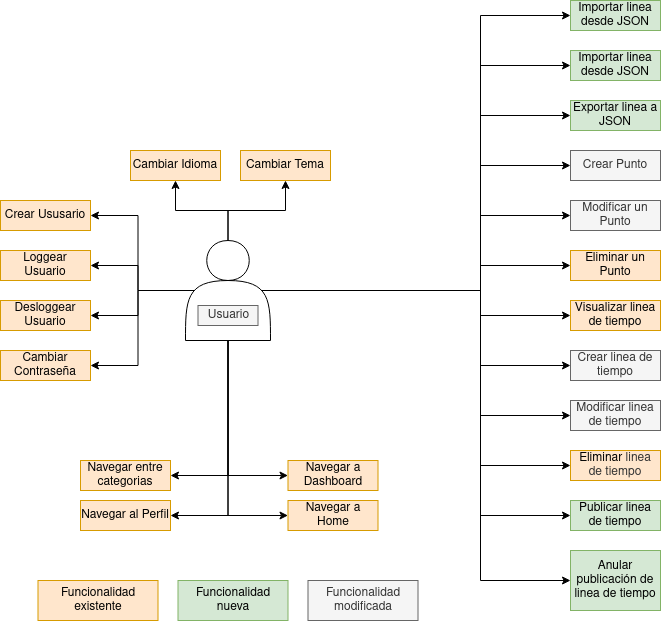

The diagram above was exported from draw.io. Its source (the exported page's mxGraphModel, read from the mxfile embedded in the PNG):
<mxGraphModel dx="1350" dy="1962" grid="1" gridSize="10" guides="1" tooltips="1" connect="1" arrows="1" fold="1" page="1" pageScale="1" pageWidth="827" pageHeight="1169" math="0" shadow="0">
  <root>
    <mxCell id="0" />
    <mxCell id="1" parent="0" />
    <mxCell id="j49Efcr89U4nh6qJybTI-4" value="Crear Punto" style="rounded=0;whiteSpace=wrap;html=1;fillColor=#f5f5f5;strokeColor=#666666;fontColor=#333333;" parent="1" vertex="1">
      <mxGeometry x="580" y="30" width="90" height="30" as="geometry" />
    </mxCell>
    <mxCell id="j49Efcr89U4nh6qJybTI-5" value="Modificar un Punto" style="rounded=0;whiteSpace=wrap;html=1;fillColor=#f5f5f5;strokeColor=#666666;fontColor=#333333;" parent="1" vertex="1">
      <mxGeometry x="580" y="80" width="90" height="30" as="geometry" />
    </mxCell>
    <mxCell id="j49Efcr89U4nh6qJybTI-6" value="Eliminar un Punto" style="rounded=0;whiteSpace=wrap;html=1;fillColor=#ffe6cc;strokeColor=#d79b00;" parent="1" vertex="1">
      <mxGeometry x="580" y="130" width="90" height="30" as="geometry" />
    </mxCell>
    <mxCell id="j49Efcr89U4nh6qJybTI-7" value="Visualizar linea de tiempo" style="rounded=0;whiteSpace=wrap;html=1;fillColor=#ffe6cc;strokeColor=#d79b00;" parent="1" vertex="1">
      <mxGeometry x="580" y="180" width="90" height="30" as="geometry" />
    </mxCell>
    <mxCell id="j49Efcr89U4nh6qJybTI-10" style="edgeStyle=orthogonalEdgeStyle;rounded=0;orthogonalLoop=1;jettySize=auto;html=1;entryX=0;entryY=0.5;entryDx=0;entryDy=0;" parent="1" source="j49Efcr89U4nh6qJybTI-9" target="j49Efcr89U4nh6qJybTI-4" edge="1">
      <mxGeometry relative="1" as="geometry">
        <Array as="points">
          <mxPoint x="490" y="170" />
          <mxPoint x="490" y="45" />
        </Array>
      </mxGeometry>
    </mxCell>
    <mxCell id="j49Efcr89U4nh6qJybTI-11" style="edgeStyle=orthogonalEdgeStyle;rounded=0;orthogonalLoop=1;jettySize=auto;html=1;entryX=0;entryY=0.5;entryDx=0;entryDy=0;" parent="1" source="j49Efcr89U4nh6qJybTI-9" target="j49Efcr89U4nh6qJybTI-5" edge="1">
      <mxGeometry relative="1" as="geometry">
        <Array as="points">
          <mxPoint x="490" y="170" />
          <mxPoint x="490" y="95" />
        </Array>
      </mxGeometry>
    </mxCell>
    <mxCell id="j49Efcr89U4nh6qJybTI-12" style="edgeStyle=orthogonalEdgeStyle;rounded=0;orthogonalLoop=1;jettySize=auto;html=1;" parent="1" source="j49Efcr89U4nh6qJybTI-9" target="j49Efcr89U4nh6qJybTI-6" edge="1">
      <mxGeometry relative="1" as="geometry">
        <Array as="points">
          <mxPoint x="490" y="170" />
          <mxPoint x="490" y="145" />
        </Array>
      </mxGeometry>
    </mxCell>
    <mxCell id="j49Efcr89U4nh6qJybTI-13" style="edgeStyle=orthogonalEdgeStyle;rounded=0;orthogonalLoop=1;jettySize=auto;html=1;entryX=0;entryY=0.5;entryDx=0;entryDy=0;" parent="1" source="j49Efcr89U4nh6qJybTI-9" target="j49Efcr89U4nh6qJybTI-7" edge="1">
      <mxGeometry relative="1" as="geometry">
        <Array as="points">
          <mxPoint x="490" y="170" />
          <mxPoint x="490" y="195" />
        </Array>
      </mxGeometry>
    </mxCell>
    <mxCell id="j49Efcr89U4nh6qJybTI-16" style="edgeStyle=orthogonalEdgeStyle;rounded=0;orthogonalLoop=1;jettySize=auto;html=1;entryX=1;entryY=0.5;entryDx=0;entryDy=0;exitX=0.5;exitY=1;exitDx=0;exitDy=0;" parent="1" source="j49Efcr89U4nh6qJybTI-9" target="j49Efcr89U4nh6qJybTI-15" edge="1">
      <mxGeometry relative="1" as="geometry" />
    </mxCell>
    <mxCell id="72cq7O1zdhcPPg5rQXkF-6" style="edgeStyle=orthogonalEdgeStyle;rounded=0;orthogonalLoop=1;jettySize=auto;html=1;" parent="1" source="j49Efcr89U4nh6qJybTI-9" target="72cq7O1zdhcPPg5rQXkF-4" edge="1">
      <mxGeometry relative="1" as="geometry" />
    </mxCell>
    <mxCell id="72cq7O1zdhcPPg5rQXkF-7" style="edgeStyle=orthogonalEdgeStyle;rounded=0;orthogonalLoop=1;jettySize=auto;html=1;" parent="1" source="j49Efcr89U4nh6qJybTI-9" target="72cq7O1zdhcPPg5rQXkF-5" edge="1">
      <mxGeometry relative="1" as="geometry" />
    </mxCell>
    <mxCell id="TKReAYZvqmQpwb78Axy1-12" style="edgeStyle=orthogonalEdgeStyle;rounded=0;orthogonalLoop=1;jettySize=auto;html=1;exitX=0.5;exitY=1;exitDx=0;exitDy=0;entryX=0;entryY=0.5;entryDx=0;entryDy=0;" parent="1" source="j49Efcr89U4nh6qJybTI-9" target="TKReAYZvqmQpwb78Axy1-7" edge="1">
      <mxGeometry relative="1" as="geometry" />
    </mxCell>
    <mxCell id="TKReAYZvqmQpwb78Axy1-13" style="edgeStyle=orthogonalEdgeStyle;rounded=0;orthogonalLoop=1;jettySize=auto;html=1;exitX=0.5;exitY=1;exitDx=0;exitDy=0;entryX=0;entryY=0.5;entryDx=0;entryDy=0;" parent="1" source="j49Efcr89U4nh6qJybTI-9" target="TKReAYZvqmQpwb78Axy1-6" edge="1">
      <mxGeometry relative="1" as="geometry" />
    </mxCell>
    <mxCell id="TKReAYZvqmQpwb78Axy1-14" style="edgeStyle=orthogonalEdgeStyle;rounded=0;orthogonalLoop=1;jettySize=auto;html=1;exitX=0.5;exitY=1;exitDx=0;exitDy=0;entryX=1;entryY=0.5;entryDx=0;entryDy=0;" parent="1" source="j49Efcr89U4nh6qJybTI-9" target="TKReAYZvqmQpwb78Axy1-8" edge="1">
      <mxGeometry relative="1" as="geometry" />
    </mxCell>
    <mxCell id="TKReAYZvqmQpwb78Axy1-15" style="edgeStyle=orthogonalEdgeStyle;rounded=0;orthogonalLoop=1;jettySize=auto;html=1;exitX=0.1;exitY=0.5;exitDx=0;exitDy=0;exitPerimeter=0;entryX=1;entryY=0.5;entryDx=0;entryDy=0;" parent="1" source="j49Efcr89U4nh6qJybTI-9" target="TKReAYZvqmQpwb78Axy1-2" edge="1">
      <mxGeometry relative="1" as="geometry" />
    </mxCell>
    <mxCell id="TKReAYZvqmQpwb78Axy1-16" style="edgeStyle=orthogonalEdgeStyle;rounded=0;orthogonalLoop=1;jettySize=auto;html=1;exitX=0.1;exitY=0.5;exitDx=0;exitDy=0;exitPerimeter=0;entryX=1;entryY=0.5;entryDx=0;entryDy=0;" parent="1" source="j49Efcr89U4nh6qJybTI-9" target="TKReAYZvqmQpwb78Axy1-5" edge="1">
      <mxGeometry relative="1" as="geometry" />
    </mxCell>
    <mxCell id="TKReAYZvqmQpwb78Axy1-17" style="edgeStyle=orthogonalEdgeStyle;rounded=0;orthogonalLoop=1;jettySize=auto;html=1;exitX=0.1;exitY=0.5;exitDx=0;exitDy=0;exitPerimeter=0;entryX=1;entryY=0.5;entryDx=0;entryDy=0;" parent="1" source="j49Efcr89U4nh6qJybTI-9" target="TKReAYZvqmQpwb78Axy1-3" edge="1">
      <mxGeometry relative="1" as="geometry" />
    </mxCell>
    <mxCell id="TKReAYZvqmQpwb78Axy1-18" style="edgeStyle=orthogonalEdgeStyle;rounded=0;orthogonalLoop=1;jettySize=auto;html=1;exitX=0.1;exitY=0.5;exitDx=0;exitDy=0;exitPerimeter=0;entryX=1;entryY=0.5;entryDx=0;entryDy=0;" parent="1" source="j49Efcr89U4nh6qJybTI-9" target="TKReAYZvqmQpwb78Axy1-4" edge="1">
      <mxGeometry relative="1" as="geometry" />
    </mxCell>
    <mxCell id="TKReAYZvqmQpwb78Axy1-19" style="edgeStyle=orthogonalEdgeStyle;rounded=0;orthogonalLoop=1;jettySize=auto;html=1;exitX=0.9;exitY=0.5;exitDx=0;exitDy=0;exitPerimeter=0;entryX=0;entryY=0.5;entryDx=0;entryDy=0;" parent="1" source="j49Efcr89U4nh6qJybTI-9" target="TKReAYZvqmQpwb78Axy1-10" edge="1">
      <mxGeometry relative="1" as="geometry">
        <Array as="points">
          <mxPoint x="490" y="170" />
          <mxPoint x="490" y="295" />
        </Array>
      </mxGeometry>
    </mxCell>
    <mxCell id="TKReAYZvqmQpwb78Axy1-20" style="edgeStyle=orthogonalEdgeStyle;rounded=0;orthogonalLoop=1;jettySize=auto;html=1;exitX=0.9;exitY=0.5;exitDx=0;exitDy=0;exitPerimeter=0;entryX=0;entryY=0.5;entryDx=0;entryDy=0;" parent="1" source="j49Efcr89U4nh6qJybTI-9" target="TKReAYZvqmQpwb78Axy1-9" edge="1">
      <mxGeometry relative="1" as="geometry">
        <Array as="points">
          <mxPoint x="490" y="170" />
          <mxPoint x="490" y="245" />
        </Array>
      </mxGeometry>
    </mxCell>
    <mxCell id="TKReAYZvqmQpwb78Axy1-22" style="edgeStyle=orthogonalEdgeStyle;rounded=0;orthogonalLoop=1;jettySize=auto;html=1;exitX=0.9;exitY=0.5;exitDx=0;exitDy=0;exitPerimeter=0;entryX=0;entryY=0.5;entryDx=0;entryDy=0;" parent="1" source="j49Efcr89U4nh6qJybTI-9" target="TKReAYZvqmQpwb78Axy1-11" edge="1">
      <mxGeometry relative="1" as="geometry">
        <Array as="points">
          <mxPoint x="490" y="170" />
          <mxPoint x="490" y="345" />
        </Array>
      </mxGeometry>
    </mxCell>
    <mxCell id="vc2WcoBjYltGdfOBzvuD-6" style="edgeStyle=orthogonalEdgeStyle;rounded=0;orthogonalLoop=1;jettySize=auto;html=1;" edge="1" parent="1" source="j49Efcr89U4nh6qJybTI-9" target="vc2WcoBjYltGdfOBzvuD-3">
      <mxGeometry relative="1" as="geometry">
        <Array as="points">
          <mxPoint x="490" y="170" />
          <mxPoint x="490" y="395" />
        </Array>
      </mxGeometry>
    </mxCell>
    <mxCell id="vc2WcoBjYltGdfOBzvuD-7" style="edgeStyle=orthogonalEdgeStyle;rounded=0;orthogonalLoop=1;jettySize=auto;html=1;" edge="1" parent="1" source="j49Efcr89U4nh6qJybTI-9" target="vc2WcoBjYltGdfOBzvuD-4">
      <mxGeometry relative="1" as="geometry">
        <Array as="points">
          <mxPoint x="490" y="170" />
          <mxPoint x="490" y="460" />
        </Array>
      </mxGeometry>
    </mxCell>
    <mxCell id="vc2WcoBjYltGdfOBzvuD-9" style="edgeStyle=orthogonalEdgeStyle;rounded=0;orthogonalLoop=1;jettySize=auto;html=1;" edge="1" parent="1" source="j49Efcr89U4nh6qJybTI-9" target="vc2WcoBjYltGdfOBzvuD-8">
      <mxGeometry relative="1" as="geometry">
        <Array as="points">
          <mxPoint x="490" y="170" />
          <mxPoint x="490" y="-5" />
        </Array>
      </mxGeometry>
    </mxCell>
    <mxCell id="vc2WcoBjYltGdfOBzvuD-11" style="edgeStyle=orthogonalEdgeStyle;rounded=0;orthogonalLoop=1;jettySize=auto;html=1;" edge="1" parent="1" source="j49Efcr89U4nh6qJybTI-9" target="vc2WcoBjYltGdfOBzvuD-10">
      <mxGeometry relative="1" as="geometry">
        <Array as="points">
          <mxPoint x="490" y="170" />
          <mxPoint x="490" y="-55" />
        </Array>
      </mxGeometry>
    </mxCell>
    <mxCell id="vc2WcoBjYltGdfOBzvuD-13" style="edgeStyle=orthogonalEdgeStyle;rounded=0;orthogonalLoop=1;jettySize=auto;html=1;" edge="1" parent="1" source="j49Efcr89U4nh6qJybTI-9" target="vc2WcoBjYltGdfOBzvuD-12">
      <mxGeometry relative="1" as="geometry">
        <mxPoint x="625" y="-105" as="targetPoint" />
        <Array as="points">
          <mxPoint x="490" y="170" />
          <mxPoint x="490" y="-105" />
        </Array>
      </mxGeometry>
    </mxCell>
    <mxCell id="j49Efcr89U4nh6qJybTI-9" value="" style="shape=actor;whiteSpace=wrap;html=1;" parent="1" vertex="1">
      <mxGeometry x="195" y="120" width="85" height="100" as="geometry" />
    </mxCell>
    <mxCell id="j49Efcr89U4nh6qJybTI-14" value="Usuario" style="text;html=1;align=center;verticalAlign=middle;resizable=0;points=[];autosize=1;strokeColor=#666666;fillColor=#f5f5f5;fontColor=#333333;" parent="1" vertex="1">
      <mxGeometry x="207.5" y="185" width="60" height="20" as="geometry" />
    </mxCell>
    <mxCell id="j49Efcr89U4nh6qJybTI-15" value="Navegar entre categorias" style="rounded=0;whiteSpace=wrap;html=1;fillColor=#ffe6cc;strokeColor=#d79b00;" parent="1" vertex="1">
      <mxGeometry x="90" y="340" width="90" height="30" as="geometry" />
    </mxCell>
    <mxCell id="72cq7O1zdhcPPg5rQXkF-1" value="Funcionalidad existente" style="rounded=0;whiteSpace=wrap;html=1;fillColor=#ffe6cc;strokeColor=#d79b00;" parent="1" vertex="1">
      <mxGeometry x="47.5" y="460" width="120" height="40" as="geometry" />
    </mxCell>
    <mxCell id="72cq7O1zdhcPPg5rQXkF-2" value="Funcionalidad nueva" style="rounded=0;whiteSpace=wrap;html=1;fillColor=#d5e8d4;strokeColor=#82b366;" parent="1" vertex="1">
      <mxGeometry x="187.5" y="460" width="110" height="40" as="geometry" />
    </mxCell>
    <mxCell id="72cq7O1zdhcPPg5rQXkF-4" value="Cambiar Idioma" style="rounded=0;whiteSpace=wrap;html=1;fillColor=#ffe6cc;strokeColor=#d79b00;" parent="1" vertex="1">
      <mxGeometry x="140" y="30" width="90" height="30" as="geometry" />
    </mxCell>
    <mxCell id="72cq7O1zdhcPPg5rQXkF-5" value="Cambiar Tema" style="rounded=0;whiteSpace=wrap;html=1;fillColor=#ffe6cc;strokeColor=#d79b00;" parent="1" vertex="1">
      <mxGeometry x="250" y="30" width="90" height="30" as="geometry" />
    </mxCell>
    <mxCell id="TKReAYZvqmQpwb78Axy1-1" value="Funcionalidad&lt;br&gt;modificada" style="rounded=0;whiteSpace=wrap;html=1;fillColor=#f5f5f5;strokeColor=#666666;fontColor=#333333;" parent="1" vertex="1">
      <mxGeometry x="317.5" y="460" width="110" height="40" as="geometry" />
    </mxCell>
    <mxCell id="TKReAYZvqmQpwb78Axy1-2" value="Crear Ususario" style="rounded=0;whiteSpace=wrap;html=1;fillColor=#ffe6cc;strokeColor=#d79b00;" parent="1" vertex="1">
      <mxGeometry x="10" y="80" width="90" height="30" as="geometry" />
    </mxCell>
    <mxCell id="TKReAYZvqmQpwb78Axy1-3" value="Loggear Usuario" style="rounded=0;whiteSpace=wrap;html=1;fillColor=#ffe6cc;strokeColor=#d79b00;" parent="1" vertex="1">
      <mxGeometry x="10" y="130" width="90" height="30" as="geometry" />
    </mxCell>
    <mxCell id="TKReAYZvqmQpwb78Axy1-4" value="Desloggear Usuario" style="rounded=0;whiteSpace=wrap;html=1;fillColor=#ffe6cc;strokeColor=#d79b00;" parent="1" vertex="1">
      <mxGeometry x="10" y="180" width="90" height="30" as="geometry" />
    </mxCell>
    <mxCell id="TKReAYZvqmQpwb78Axy1-5" value="Cambiar Contraseña" style="rounded=0;whiteSpace=wrap;html=1;fillColor=#ffe6cc;strokeColor=#d79b00;" parent="1" vertex="1">
      <mxGeometry x="10" y="230" width="90" height="30" as="geometry" />
    </mxCell>
    <mxCell id="TKReAYZvqmQpwb78Axy1-6" value="Navegar a Home" style="rounded=0;whiteSpace=wrap;html=1;fillColor=#ffe6cc;strokeColor=#d79b00;" parent="1" vertex="1">
      <mxGeometry x="297.5" y="380" width="90" height="30" as="geometry" />
    </mxCell>
    <mxCell id="TKReAYZvqmQpwb78Axy1-7" value="Navegar a Dashboard" style="rounded=0;whiteSpace=wrap;html=1;fillColor=#ffe6cc;strokeColor=#d79b00;" parent="1" vertex="1">
      <mxGeometry x="297.5" y="340" width="90" height="30" as="geometry" />
    </mxCell>
    <mxCell id="TKReAYZvqmQpwb78Axy1-8" value="Navegar al Perfil" style="rounded=0;whiteSpace=wrap;html=1;fillColor=#ffe6cc;strokeColor=#d79b00;" parent="1" vertex="1">
      <mxGeometry x="90" y="380" width="90" height="30" as="geometry" />
    </mxCell>
    <mxCell id="TKReAYZvqmQpwb78Axy1-9" value="Crear &lt;span style=&quot;color: rgb(51 , 51 , 51)&quot;&gt;linea de tiempo&lt;/span&gt;" style="rounded=0;whiteSpace=wrap;html=1;fillColor=#f5f5f5;strokeColor=#666666;fontColor=#333333;" parent="1" vertex="1">
      <mxGeometry x="580" y="230" width="90" height="30" as="geometry" />
    </mxCell>
    <mxCell id="TKReAYZvqmQpwb78Axy1-10" value="Modificar&amp;nbsp;&lt;span style=&quot;color: rgb(51 , 51 , 51)&quot;&gt;linea de tiempo&lt;/span&gt;" style="rounded=0;whiteSpace=wrap;html=1;fillColor=#f5f5f5;strokeColor=#666666;fontColor=#333333;" parent="1" vertex="1">
      <mxGeometry x="580" y="280" width="90" height="30" as="geometry" />
    </mxCell>
    <mxCell id="TKReAYZvqmQpwb78Axy1-11" value="Eliminar&amp;nbsp;&lt;span style=&quot;color: rgb(51 , 51 , 51)&quot;&gt;linea de tiempo&lt;/span&gt;" style="rounded=0;whiteSpace=wrap;html=1;fillColor=#ffe6cc;strokeColor=#d79b00;" parent="1" vertex="1">
      <mxGeometry x="580" y="330" width="90" height="30" as="geometry" />
    </mxCell>
    <mxCell id="vc2WcoBjYltGdfOBzvuD-3" value="Publicar linea de tiempo" style="rounded=0;whiteSpace=wrap;html=1;fillColor=#d5e8d4;strokeColor=#82b366;" vertex="1" parent="1">
      <mxGeometry x="580" y="380" width="90" height="30" as="geometry" />
    </mxCell>
    <mxCell id="vc2WcoBjYltGdfOBzvuD-4" value="Anular publicación de linea de tiempo" style="rounded=0;whiteSpace=wrap;html=1;fillColor=#d5e8d4;strokeColor=#82b366;" vertex="1" parent="1">
      <mxGeometry x="580" y="430" width="90" height="60" as="geometry" />
    </mxCell>
    <mxCell id="vc2WcoBjYltGdfOBzvuD-8" value="Exportar linea a JSON" style="rounded=0;whiteSpace=wrap;html=1;fillColor=#d5e8d4;strokeColor=#82b366;" vertex="1" parent="1">
      <mxGeometry x="580" y="-20" width="90" height="30" as="geometry" />
    </mxCell>
    <mxCell id="vc2WcoBjYltGdfOBzvuD-10" value="Importar linea desde JSON" style="rounded=0;whiteSpace=wrap;html=1;fillColor=#d5e8d4;strokeColor=#82b366;" vertex="1" parent="1">
      <mxGeometry x="580" y="-70" width="90" height="30" as="geometry" />
    </mxCell>
    <mxCell id="vc2WcoBjYltGdfOBzvuD-12" value="Importar linea desde JSON" style="rounded=0;whiteSpace=wrap;html=1;fillColor=#d5e8d4;strokeColor=#82b366;" vertex="1" parent="1">
      <mxGeometry x="580" y="-120" width="90" height="30" as="geometry" />
    </mxCell>
  </root>
</mxGraphModel>